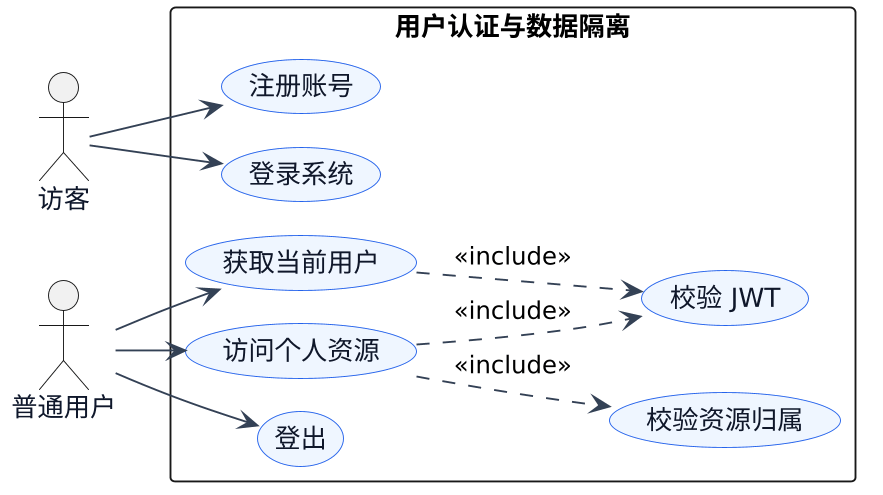

The diagram above was rendered by PlantUML. Its source (embedded in the PNG):
@startuml
!pragma layout smetana
left to right direction
skinparam backgroundColor #FFFFFF
skinparam dpi 180
skinparam shadowing false
skinparam defaultFontName "Microsoft YaHei"
skinparam ArrowColor #334155
skinparam ActorFontColor #0F172A
skinparam usecase {
  BackgroundColor #EFF6FF
  BorderColor #2563EB
  FontColor #0F172A
}

actor "访客" as Guest
actor "普通用户" as User

rectangle "用户认证与数据隔离" {
  usecase "注册账号" as Register
  usecase "登录系统" as Login
  usecase "获取当前用户" as CurrentUser
  usecase "访问个人资源" as PersonalResource
  usecase "校验 JWT" as VerifyJWT
  usecase "校验资源归属" as VerifyOwner
  usecase "登出" as Logout
}

Guest --> Register
Guest --> Login
User --> CurrentUser
User --> PersonalResource
User --> Logout
CurrentUser ..> VerifyJWT : <<include>>
PersonalResource ..> VerifyJWT : <<include>>
PersonalResource ..> VerifyOwner : <<include>>
@enduml